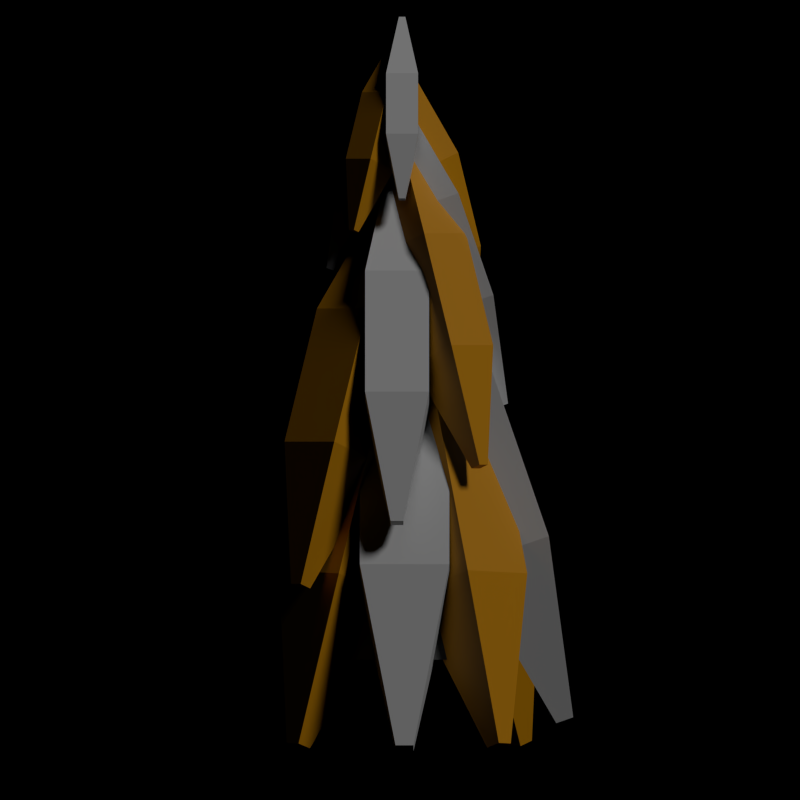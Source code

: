 # Source: unfinishedthithing.blend  (saved by Blender 2.83.21; exported with 4.5.12 LTS)
import bpy
from mathutils import Matrix  # noqa: F401  (used for matrix-valued properties, if any)

bpy.ops.wm.read_factory_settings(use_empty=True)
scene = bpy.context.scene
scene.name = 'Scene'

# ---- collections
col_collection_1 = bpy.data.collections.new('Collection 1'); scene.collection.children.link(col_collection_1)

# ---- materials (node trees are filled in below, after node groups)
mat_material = bpy.data.materials.new('Material')
mat_material.use_transparent_shadow = False
mat_lightmaterial = bpy.data.materials.new('LightMaterial')
mat_lightmaterial.use_transparent_shadow = False
mat_swizzle = bpy.data.materials.new('Swizzle')
mat_swizzle.use_transparent_shadow = False

# ---- material node trees
mat_material.use_nodes = True; mat_material.node_tree.nodes.clear()
_N = mat_material.node_tree.nodes; _L = mat_material.node_tree.links
n0 = _N.new('ShaderNodeBsdfPrincipled'); n0.name = 'Principled BSDF'; n0.location = (10, 300)
n0.distribution = 'GGX'
n0.subsurface_method = 'BURLEY'
n0.inputs[0].default_value = (0.09463, 0.09463, 0.09463, 1.0)
n0.inputs[3].default_value = 1.45
n0.inputs[27].default_value = (0.0, 0.0, 0.0, 1.0)
n0.inputs[28].default_value = 1.0
n1 = _N.new('ShaderNodeOutputMaterial'); n1.name = 'Material Output'; n1.location = (300, 300)
_L.new(n0.outputs[0], n1.inputs[0])
n1.is_active_output = True
mat_lightmaterial.use_nodes = True; mat_lightmaterial.node_tree.nodes.clear()
_N = mat_lightmaterial.node_tree.nodes; _L = mat_lightmaterial.node_tree.links
n0 = _N.new('ShaderNodeBsdfPrincipled'); n0.name = 'Principled BSDF'; n0.location = (10, 300)
n0.distribution = 'GGX'
n0.subsurface_method = 'BURLEY'
n0.inputs[0].default_value = (0.723, 0.723, 0.723, 1.0)
n0.inputs[3].default_value = 1.45
n0.inputs[27].default_value = (0.0, 0.0, 0.0, 1.0)
n0.inputs[28].default_value = 1.0
n1 = _N.new('ShaderNodeOutputMaterial'); n1.name = 'Material Output'; n1.location = (300, 300)
_L.new(n0.outputs[0], n1.inputs[0])
n1.is_active_output = True
mat_swizzle.use_nodes = True; mat_swizzle.node_tree.nodes.clear()
_N = mat_swizzle.node_tree.nodes; _L = mat_swizzle.node_tree.links
n0 = _N.new('ShaderNodeBsdfPrincipled'); n0.name = 'Principled BSDF'; n0.location = (10, 300)
n0.distribution = 'GGX'
n0.subsurface_method = 'BURLEY'
n0.inputs[0].default_value = (0.723, 0.3042, 0.0, 1.0)
n0.inputs[3].default_value = 1.45
n0.inputs[27].default_value = (0.0, 0.0, 0.0, 1.0)
n0.inputs[28].default_value = 1.0
n1 = _N.new('ShaderNodeOutputMaterial'); n1.name = 'Material Output'; n1.location = (300, 300)
_L.new(n0.outputs[0], n1.inputs[0])
n1.is_active_output = True

# ---- world
world_world = bpy.data.worlds.new('World'); scene.world = world_world
world_world.color = (0.0, 0.0, 0.0)
world_world.use_sun_shadow = False
world_world.sun_shadow_jitter_overblur = 0.0
world_world.cycles.sampling_method = 'MANUAL'
world_world.cycles.sample_map_resolution = 256
world_world.light_settings.ao_factor = 0.1
world_world.light_settings.distance = 1.0

# ---- cameras
cam_camera = bpy.data.cameras.new('Camera')
cam_camera.type = 'ORTHO'
cam_camera.clip_end = 100.0
cam_camera.lens = 35.0
cam_camera.sensor_width = 32.0
cam_camera.sensor_height = 18.0
cam_camera.ortho_scale = 20.0
cam_camera.dof.focus_distance = 0.0
cam_camera.dof.aperture_fstop = 128.0

# ---- lights
light_sun = bpy.data.lights.new('Sun', 'SUN')
light_sun.transmission_factor = 0.0
light_sun.angle = 0.1993
light_sun.energy = 1.0
light_sun.shadow_buffer_clip_start = 0.5
light_sun.shadow_soft_size = 0.1
light_sun.shadow_cascade_max_distance = 1000.0
light_sun.cycles.max_bounces = 1020
light_sun.cycles.use_multiple_importance_sampling = False

# ---- meshes
me_cone = bpy.data.meshes.new('Cone')
me_cone.from_pydata([(0.0, 2.0, -8.0), (0.3902, 1.962, -8.0), (0.7654, 1.848, -8.0), (1.111, 1.663, -8.0), (1.414, 1.414, -8.0), (1.663, 1.111, -8.0), (1.848, 0.7654, -8.0), (1.962, 0.3902, -8.0), (2.0, 1.51e-07, -8.0), (1.962, -0.3902, -8.0), (1.848, -0.7654, -8.0), (1.663, -1.111, -8.0), (1.414, -1.414, -8.0), (1.111, -1.663, -8.0), (0.7654, -1.848, -8.0), (0.3902, -1.962, -8.0), (-6.517e-07, -2.0, -8.0), (-0.3902, -1.962, -8.0), (-0.7654, -1.848, -8.0), (-1.111, -1.663, -8.0), (-1.414, -1.414, -8.0), (-1.663, -1.111, -8.0), (-1.848, -0.7654, -8.0), (0.0, 0.0, 8.0), (-1.962, -0.3902, -8.0), (-2.0, 1.931e-06, -8.0), (-1.962, 0.3902, -8.0), (-1.848, 0.7654, -8.0), (-1.663, 1.111, -8.0), (-1.414, 1.414, -8.0), (-1.111, 1.663, -8.0), (-0.7654, 1.848, -8.0), (-0.3902, 1.962, -8.0)], [], [(0, 23, 1), (1, 23, 2), (2, 23, 3), (3, 23, 4), (4, 23, 5), (5, 23, 6), (6, 23, 7), (7, 23, 8), (8, 23, 9), (9, 23, 10), (10, 23, 11), (11, 23, 12), (12, 23, 13), (13, 23, 14), (14, 23, 15), (15, 23, 16), (16, 23, 17), (17, 23, 18), (18, 23, 19), (19, 23, 20), (20, 23, 21), (21, 23, 22), (22, 23, 24), (24, 23, 25), (25, 23, 26), (26, 23, 27), (27, 23, 28), (28, 23, 29), (29, 23, 30), (30, 23, 31), (31, 23, 32), (32, 23, 0), (0, 1, 2, 3, 4, 5, 6, 7, 8, 9, 10, 11, 12, 13, 14, 15, 16, 17, 18, 19, 20, 21, 22, 24, 25, 26, 27, 28, 29, 30, 31, 32)])
_uv = me_cone.uv_layers.new(name='UVMap')
_uv.uv.foreach_set('vector', [0.25, 0.49, 0.25, 0.25, 0.2968, 0.4854, 0.2968, 0.4854, 0.25, 0.25, 0.3418, 0.4717, 0.3418, 0.4717, 0.25, 0.25, 0.3833, 0.4496, 0.3833, 0.4496, 0.25, 0.25, 0.4197, 0.4197, 0.4197, 0.4197, 0.25, 0.25, 0.4496, 0.3833, 0.4496, 0.3833, 0.25, 0.25, 0.4717, 0.3418, 0.4717, 0.3418, 0.25, 0.25, 0.4854, 0.2968, 0.4854, 0.2968, 0.25, 0.25, 0.49, 0.25, 0.49, 0.25, 0.25, 0.25, 0.4854, 0.2032, 0.4854, 0.2032, 0.25, 0.25, 0.4717, 0.1582, 0.4717, 0.1582, 0.25, 0.25, 0.4496, 0.1167, 0.4496, 0.1167, 0.25, 0.25, 0.4197, 0.08029, 0.4197, 0.08029, 0.25, 0.25, 0.3833, 0.05045, 0.3833, 0.05045, 0.25, 0.25, 0.3418, 0.02827, 0.3418, 0.02827, 0.25, 0.25, 0.2968, 0.01461, 0.2968, 0.01461, 0.25, 0.25, 0.25, 0.01, 0.25, 0.01, 0.25, 0.25, 0.2032, 0.01461, 0.2032, 0.01461, 0.25, 0.25, 0.1582, 0.02827, 0.1582, 0.02827, 0.25, 0.25, 0.1167, 0.05045, 0.1167, 0.05045, 0.25, 0.25, 0.08029, 0.08029, 0.08029, 0.08029, 0.25, 0.25, 0.05045, 0.1167, 0.05045, 0.1167, 0.25, 0.25, 0.02827, 0.1582, 0.02827, 0.1582, 0.25, 0.25, 0.01461, 0.2032, 0.01461, 0.2032, 0.25, 0.25, 0.01, 0.25, 0.01, 0.25, 0.25, 0.25, 0.01461, 0.2968, 0.01461, 0.2968, 0.25, 0.25, 0.02827, 0.3418, 0.02827, 0.3418, 0.25, 0.25, 0.05045, 0.3833, 0.05045, 0.3833, 0.25, 0.25, 0.08029, 0.4197, 0.08029, 0.4197, 0.25, 0.25, 0.1167, 0.4496, 0.1167, 0.4496, 0.25, 0.25, 0.1582, 0.4717, 0.1582, 0.4717, 0.25, 0.25, 0.2032, 0.4854, 0.2032, 0.4854, 0.25, 0.25, 0.25, 0.49, 0.75, 0.49, 0.7968, 0.4854, 0.8418, 0.4717, 0.8833, 0.4496, 0.9197, 0.4197, 0.9496, 0.3833, 0.9717, 0.3418, 0.9854, 0.2968, 0.99, 0.25, 0.9854, 0.2032, 0.9717, 0.1582, 0.9496, 0.1167, 0.9197, 0.08029, 0.8833, 0.05045, 0.8418, 0.02827, 0.7968, 0.01461, 0.75, 0.01, 0.7032, 0.01461, 0.6582, 0.02827, 0.6167, 0.05045, 0.5803, 0.08029, 0.5504, 0.1167, 0.5283, 0.1582, 0.5146, 0.2032, 0.51, 0.25, 0.5146, 0.2968, 0.5283, 0.3418, 0.5504, 0.3833, 0.5803, 0.4197, 0.6167, 0.4496, 0.6582, 0.4717, 0.7032, 0.4854])
me_cone.materials.append(mat_material)
me_cone.use_remesh_fix_poles = True
me_cone.use_remesh_preserve_attributes = False
me_cone.use_mirror_vertex_groups = False
me_cone.update()
me_cube_042 = bpy.data.meshes.new('Cube.042')
me_cube_042.from_pydata([(-0.2, -7.0, -0.2), (-0.2, -7.0, 0.2), (-0.2, 5.0, -0.2), (-0.2, 5.0, 0.2), (0.2, -7.0, -0.2), (0.2, -7.0, 0.2), (0.2, 5.0, -0.2), (0.2, 5.0, 0.2), (-1.0, 1.0, 1.0), (-1.0, 1.0, -1.0), (1.0, 1.0, -1.0), (1.0, 1.0, 1.0), (-1.0, -3.0, -1.0), (-1.0, -3.0, 1.0), (1.0, -3.0, 1.0), (1.0, -3.0, -1.0)], [], [(12, 13, 8, 9), (2, 3, 7, 6), (10, 11, 14, 15), (4, 5, 1, 0), (9, 10, 15, 12), (11, 8, 13, 14), (3, 2, 9, 8), (2, 6, 10, 9), (7, 3, 8, 11), (6, 7, 11, 10), (0, 1, 13, 12), (5, 4, 15, 14), (4, 0, 12, 15), (1, 5, 14, 13)])
_uv = me_cube_042.uv_layers.new(name='UVMap')
_uv.uv.foreach_set('vector', [0.375, 0.0, 0.625, 0.0, 0.625, 0.25, 0.375, 0.25, 0.475, 0.35, 0.525, 0.35, 0.525, 0.4, 0.475, 0.4, 0.375, 0.5, 0.625, 0.5, 0.625, 0.75, 0.375, 0.75, 0.475, 0.85, 0.525, 0.85, 0.525, 0.9, 0.475, 0.9, 0.125, 0.5, 0.375, 0.5, 0.375, 0.75, 0.125, 0.75, 0.625, 0.5, 0.875, 0.5, 0.875, 0.75, 0.625, 0.75, 0.525, 0.35, 0.475, 0.35, 0.375, 0.25, 0.625, 0.25, 0.475, 0.35, 0.475, 0.4, 0.375, 0.5, 0.375, 0.25, 0.525, 0.4, 0.525, 0.35, 0.625, 0.25, 0.625, 0.5, 0.475, 0.4, 0.525, 0.4, 0.625, 0.5, 0.375, 0.5, 0.475, 0.9, 0.525, 0.9, 0.625, 1.0, 0.375, 1.0, 0.525, 0.85, 0.475, 0.85, 0.375, 0.75, 0.625, 0.75, 0.475, 0.85, 0.475, 0.9, 0.375, 1.0, 0.375, 0.75, 0.525, 0.9, 0.525, 0.85, 0.625, 0.75, 0.625, 1.0])
me_cube_042.materials.append(mat_lightmaterial)
me_cube_042.use_remesh_fix_poles = True
me_cube_042.use_remesh_preserve_attributes = False
me_cube_042.use_mirror_vertex_groups = False
me_cube_042.update()
me_cube_044 = bpy.data.meshes.new('Cube.044')
me_cube_044.from_pydata([(-0.2, -7.0, -0.2), (-0.2, -7.0, 0.2), (-0.2, 5.0, -0.2), (-0.2, 5.0, 0.2), (0.2, -7.0, -0.2), (0.2, -7.0, 0.2), (0.2, 5.0, -0.2), (0.2, 5.0, 0.2), (-1.0, 1.0, 1.0), (-1.0, 1.0, -1.0), (1.0, 1.0, -1.0), (1.0, 1.0, 1.0), (-1.0, -3.0, -1.0), (-1.0, -3.0, 1.0), (1.0, -3.0, 1.0), (1.0, -3.0, -1.0)], [], [(12, 13, 8, 9), (2, 3, 7, 6), (10, 11, 14, 15), (4, 5, 1, 0), (9, 10, 15, 12), (11, 8, 13, 14), (3, 2, 9, 8), (2, 6, 10, 9), (7, 3, 8, 11), (6, 7, 11, 10), (0, 1, 13, 12), (5, 4, 15, 14), (4, 0, 12, 15), (1, 5, 14, 13)])
_uv = me_cube_044.uv_layers.new(name='UVMap')
_uv.uv.foreach_set('vector', [0.375, 0.0, 0.625, 0.0, 0.625, 0.25, 0.375, 0.25, 0.475, 0.35, 0.525, 0.35, 0.525, 0.4, 0.475, 0.4, 0.375, 0.5, 0.625, 0.5, 0.625, 0.75, 0.375, 0.75, 0.475, 0.85, 0.525, 0.85, 0.525, 0.9, 0.475, 0.9, 0.125, 0.5, 0.375, 0.5, 0.375, 0.75, 0.125, 0.75, 0.625, 0.5, 0.875, 0.5, 0.875, 0.75, 0.625, 0.75, 0.525, 0.35, 0.475, 0.35, 0.375, 0.25, 0.625, 0.25, 0.475, 0.35, 0.475, 0.4, 0.375, 0.5, 0.375, 0.25, 0.525, 0.4, 0.525, 0.35, 0.625, 0.25, 0.625, 0.5, 0.475, 0.4, 0.525, 0.4, 0.625, 0.5, 0.375, 0.5, 0.475, 0.9, 0.525, 0.9, 0.625, 1.0, 0.375, 1.0, 0.525, 0.85, 0.475, 0.85, 0.375, 0.75, 0.625, 0.75, 0.475, 0.85, 0.475, 0.9, 0.375, 1.0, 0.375, 0.75, 0.525, 0.9, 0.525, 0.85, 0.625, 0.75, 0.625, 1.0])
me_cube_044.materials.append(mat_swizzle)
me_cube_044.use_remesh_fix_poles = True
me_cube_044.use_remesh_preserve_attributes = False
me_cube_044.use_mirror_vertex_groups = False
me_cube_044.update()
me_cube_045 = bpy.data.meshes.new('Cube.045')
me_cube_045.from_pydata([(-0.2, -7.0, -0.2), (-0.2, -7.0, 0.2), (-0.2, 5.0, -0.2), (-0.2, 5.0, 0.2), (0.2, -7.0, -0.2), (0.2, -7.0, 0.2), (0.2, 5.0, -0.2), (0.2, 5.0, 0.2), (-1.0, 1.0, 1.0), (-1.0, 1.0, -1.0), (1.0, 1.0, -1.0), (1.0, 1.0, 1.0), (-1.0, -3.0, -1.0), (-1.0, -3.0, 1.0), (1.0, -3.0, 1.0), (1.0, -3.0, -1.0)], [], [(12, 13, 8, 9), (2, 3, 7, 6), (10, 11, 14, 15), (4, 5, 1, 0), (9, 10, 15, 12), (11, 8, 13, 14), (3, 2, 9, 8), (2, 6, 10, 9), (7, 3, 8, 11), (6, 7, 11, 10), (0, 1, 13, 12), (5, 4, 15, 14), (4, 0, 12, 15), (1, 5, 14, 13)])
_uv = me_cube_045.uv_layers.new(name='UVMap')
_uv.uv.foreach_set('vector', [0.375, 0.0, 0.625, 0.0, 0.625, 0.25, 0.375, 0.25, 0.475, 0.35, 0.525, 0.35, 0.525, 0.4, 0.475, 0.4, 0.375, 0.5, 0.625, 0.5, 0.625, 0.75, 0.375, 0.75, 0.475, 0.85, 0.525, 0.85, 0.525, 0.9, 0.475, 0.9, 0.125, 0.5, 0.375, 0.5, 0.375, 0.75, 0.125, 0.75, 0.625, 0.5, 0.875, 0.5, 0.875, 0.75, 0.625, 0.75, 0.525, 0.35, 0.475, 0.35, 0.375, 0.25, 0.625, 0.25, 0.475, 0.35, 0.475, 0.4, 0.375, 0.5, 0.375, 0.25, 0.525, 0.4, 0.525, 0.35, 0.625, 0.25, 0.625, 0.5, 0.475, 0.4, 0.525, 0.4, 0.625, 0.5, 0.375, 0.5, 0.475, 0.9, 0.525, 0.9, 0.625, 1.0, 0.375, 1.0, 0.525, 0.85, 0.475, 0.85, 0.375, 0.75, 0.625, 0.75, 0.475, 0.85, 0.475, 0.9, 0.375, 1.0, 0.375, 0.75, 0.525, 0.9, 0.525, 0.85, 0.625, 0.75, 0.625, 1.0])
me_cube_045.materials.append(mat_lightmaterial)
me_cube_045.use_remesh_fix_poles = True
me_cube_045.use_remesh_preserve_attributes = False
me_cube_045.use_mirror_vertex_groups = False
me_cube_045.update()
me_cube_046 = bpy.data.meshes.new('Cube.046')
me_cube_046.from_pydata([(-0.2, -7.0, -0.2), (-0.2, -7.0, 0.2), (-0.2, 5.0, -0.2), (-0.2, 5.0, 0.2), (0.2, -7.0, -0.2), (0.2, -7.0, 0.2), (0.2, 5.0, -0.2), (0.2, 5.0, 0.2), (-1.0, 1.0, 1.0), (-1.0, 1.0, -1.0), (1.0, 1.0, -1.0), (1.0, 1.0, 1.0), (-1.0, -3.0, -1.0), (-1.0, -3.0, 1.0), (1.0, -3.0, 1.0), (1.0, -3.0, -1.0)], [], [(12, 13, 8, 9), (2, 3, 7, 6), (10, 11, 14, 15), (4, 5, 1, 0), (9, 10, 15, 12), (11, 8, 13, 14), (3, 2, 9, 8), (2, 6, 10, 9), (7, 3, 8, 11), (6, 7, 11, 10), (0, 1, 13, 12), (5, 4, 15, 14), (4, 0, 12, 15), (1, 5, 14, 13)])
_uv = me_cube_046.uv_layers.new(name='UVMap')
_uv.uv.foreach_set('vector', [0.375, 0.0, 0.625, 0.0, 0.625, 0.25, 0.375, 0.25, 0.475, 0.35, 0.525, 0.35, 0.525, 0.4, 0.475, 0.4, 0.375, 0.5, 0.625, 0.5, 0.625, 0.75, 0.375, 0.75, 0.475, 0.85, 0.525, 0.85, 0.525, 0.9, 0.475, 0.9, 0.125, 0.5, 0.375, 0.5, 0.375, 0.75, 0.125, 0.75, 0.625, 0.5, 0.875, 0.5, 0.875, 0.75, 0.625, 0.75, 0.525, 0.35, 0.475, 0.35, 0.375, 0.25, 0.625, 0.25, 0.475, 0.35, 0.475, 0.4, 0.375, 0.5, 0.375, 0.25, 0.525, 0.4, 0.525, 0.35, 0.625, 0.25, 0.625, 0.5, 0.475, 0.4, 0.525, 0.4, 0.625, 0.5, 0.375, 0.5, 0.475, 0.9, 0.525, 0.9, 0.625, 1.0, 0.375, 1.0, 0.525, 0.85, 0.475, 0.85, 0.375, 0.75, 0.625, 0.75, 0.475, 0.85, 0.475, 0.9, 0.375, 1.0, 0.375, 0.75, 0.525, 0.9, 0.525, 0.85, 0.625, 0.75, 0.625, 1.0])
me_cube_046.materials.append(mat_swizzle)
me_cube_046.use_remesh_fix_poles = True
me_cube_046.use_remesh_preserve_attributes = False
me_cube_046.use_mirror_vertex_groups = False
me_cube_046.update()
me_cube_047 = bpy.data.meshes.new('Cube.047')
me_cube_047.from_pydata([(-0.2, -7.0, -0.2), (-0.2, -7.0, 0.2), (-0.2, 5.0, -0.2), (-0.2, 5.0, 0.2), (0.2, -7.0, -0.2), (0.2, -7.0, 0.2), (0.2, 5.0, -0.2), (0.2, 5.0, 0.2), (-1.0, 1.0, 1.0), (-1.0, 1.0, -1.0), (1.0, 1.0, -1.0), (1.0, 1.0, 1.0), (-1.0, -3.0, -1.0), (-1.0, -3.0, 1.0), (1.0, -3.0, 1.0), (1.0, -3.0, -1.0)], [], [(12, 13, 8, 9), (2, 3, 7, 6), (10, 11, 14, 15), (4, 5, 1, 0), (9, 10, 15, 12), (11, 8, 13, 14), (3, 2, 9, 8), (2, 6, 10, 9), (7, 3, 8, 11), (6, 7, 11, 10), (0, 1, 13, 12), (5, 4, 15, 14), (4, 0, 12, 15), (1, 5, 14, 13)])
_uv = me_cube_047.uv_layers.new(name='UVMap')
_uv.uv.foreach_set('vector', [0.375, 0.0, 0.625, 0.0, 0.625, 0.25, 0.375, 0.25, 0.475, 0.35, 0.525, 0.35, 0.525, 0.4, 0.475, 0.4, 0.375, 0.5, 0.625, 0.5, 0.625, 0.75, 0.375, 0.75, 0.475, 0.85, 0.525, 0.85, 0.525, 0.9, 0.475, 0.9, 0.125, 0.5, 0.375, 0.5, 0.375, 0.75, 0.125, 0.75, 0.625, 0.5, 0.875, 0.5, 0.875, 0.75, 0.625, 0.75, 0.525, 0.35, 0.475, 0.35, 0.375, 0.25, 0.625, 0.25, 0.475, 0.35, 0.475, 0.4, 0.375, 0.5, 0.375, 0.25, 0.525, 0.4, 0.525, 0.35, 0.625, 0.25, 0.625, 0.5, 0.475, 0.4, 0.525, 0.4, 0.625, 0.5, 0.375, 0.5, 0.475, 0.9, 0.525, 0.9, 0.625, 1.0, 0.375, 1.0, 0.525, 0.85, 0.475, 0.85, 0.375, 0.75, 0.625, 0.75, 0.475, 0.85, 0.475, 0.9, 0.375, 1.0, 0.375, 0.75, 0.525, 0.9, 0.525, 0.85, 0.625, 0.75, 0.625, 1.0])
me_cube_047.materials.append(mat_lightmaterial)
me_cube_047.use_remesh_fix_poles = True
me_cube_047.use_remesh_preserve_attributes = False
me_cube_047.use_mirror_vertex_groups = False
me_cube_047.update()
me_cube_048 = bpy.data.meshes.new('Cube.048')
me_cube_048.from_pydata([(-0.2, -7.0, -0.2), (-0.2, -7.0, 0.2), (-0.2, 5.0, -0.2), (-0.2, 5.0, 0.2), (0.2, -7.0, -0.2), (0.2, -7.0, 0.2), (0.2, 5.0, -0.2), (0.2, 5.0, 0.2), (-1.0, 1.0, 1.0), (-1.0, 1.0, -1.0), (1.0, 1.0, -1.0), (1.0, 1.0, 1.0), (-1.0, -3.0, -1.0), (-1.0, -3.0, 1.0), (1.0, -3.0, 1.0), (1.0, -3.0, -1.0)], [], [(12, 13, 8, 9), (2, 3, 7, 6), (10, 11, 14, 15), (4, 5, 1, 0), (9, 10, 15, 12), (11, 8, 13, 14), (3, 2, 9, 8), (2, 6, 10, 9), (7, 3, 8, 11), (6, 7, 11, 10), (0, 1, 13, 12), (5, 4, 15, 14), (4, 0, 12, 15), (1, 5, 14, 13)])
_uv = me_cube_048.uv_layers.new(name='UVMap')
_uv.uv.foreach_set('vector', [0.375, 0.0, 0.625, 0.0, 0.625, 0.25, 0.375, 0.25, 0.475, 0.35, 0.525, 0.35, 0.525, 0.4, 0.475, 0.4, 0.375, 0.5, 0.625, 0.5, 0.625, 0.75, 0.375, 0.75, 0.475, 0.85, 0.525, 0.85, 0.525, 0.9, 0.475, 0.9, 0.125, 0.5, 0.375, 0.5, 0.375, 0.75, 0.125, 0.75, 0.625, 0.5, 0.875, 0.5, 0.875, 0.75, 0.625, 0.75, 0.525, 0.35, 0.475, 0.35, 0.375, 0.25, 0.625, 0.25, 0.475, 0.35, 0.475, 0.4, 0.375, 0.5, 0.375, 0.25, 0.525, 0.4, 0.525, 0.35, 0.625, 0.25, 0.625, 0.5, 0.475, 0.4, 0.525, 0.4, 0.625, 0.5, 0.375, 0.5, 0.475, 0.9, 0.525, 0.9, 0.625, 1.0, 0.375, 1.0, 0.525, 0.85, 0.475, 0.85, 0.375, 0.75, 0.625, 0.75, 0.475, 0.85, 0.475, 0.9, 0.375, 1.0, 0.375, 0.75, 0.525, 0.9, 0.525, 0.85, 0.625, 0.75, 0.625, 1.0])
me_cube_048.materials.append(mat_swizzle)
me_cube_048.use_remesh_fix_poles = True
me_cube_048.use_remesh_preserve_attributes = False
me_cube_048.use_mirror_vertex_groups = False
me_cube_048.update()
me_cube_080 = bpy.data.meshes.new('Cube.080')
me_cube_080.from_pydata([(-0.2, -7.0, -0.2), (-0.2, -7.0, 0.2), (-0.2, 5.0, -0.2), (-0.2, 5.0, 0.2), (0.2, -7.0, -0.2), (0.2, -7.0, 0.2), (0.2, 5.0, -0.2), (0.2, 5.0, 0.2), (-1.0, 1.0, 1.0), (-1.0, 1.0, -1.0), (1.0, 1.0, -1.0), (1.0, 1.0, 1.0), (-1.0, -3.0, -1.0), (-1.0, -3.0, 1.0), (1.0, -3.0, 1.0), (1.0, -3.0, -1.0)], [], [(12, 13, 8, 9), (2, 3, 7, 6), (10, 11, 14, 15), (4, 5, 1, 0), (9, 10, 15, 12), (11, 8, 13, 14), (3, 2, 9, 8), (2, 6, 10, 9), (7, 3, 8, 11), (6, 7, 11, 10), (0, 1, 13, 12), (5, 4, 15, 14), (4, 0, 12, 15), (1, 5, 14, 13)])
_uv = me_cube_080.uv_layers.new(name='UVMap')
_uv.uv.foreach_set('vector', [0.375, 0.0, 0.625, 0.0, 0.625, 0.25, 0.375, 0.25, 0.475, 0.35, 0.525, 0.35, 0.525, 0.4, 0.475, 0.4, 0.375, 0.5, 0.625, 0.5, 0.625, 0.75, 0.375, 0.75, 0.475, 0.85, 0.525, 0.85, 0.525, 0.9, 0.475, 0.9, 0.125, 0.5, 0.375, 0.5, 0.375, 0.75, 0.125, 0.75, 0.625, 0.5, 0.875, 0.5, 0.875, 0.75, 0.625, 0.75, 0.525, 0.35, 0.475, 0.35, 0.375, 0.25, 0.625, 0.25, 0.475, 0.35, 0.475, 0.4, 0.375, 0.5, 0.375, 0.25, 0.525, 0.4, 0.525, 0.35, 0.625, 0.25, 0.625, 0.5, 0.475, 0.4, 0.525, 0.4, 0.625, 0.5, 0.375, 0.5, 0.475, 0.9, 0.525, 0.9, 0.625, 1.0, 0.375, 1.0, 0.525, 0.85, 0.475, 0.85, 0.375, 0.75, 0.625, 0.75, 0.475, 0.85, 0.475, 0.9, 0.375, 1.0, 0.375, 0.75, 0.525, 0.9, 0.525, 0.85, 0.625, 0.75, 0.625, 1.0])
me_cube_080.materials.append(mat_lightmaterial)
me_cube_080.use_remesh_fix_poles = True
me_cube_080.use_remesh_preserve_attributes = False
me_cube_080.use_mirror_vertex_groups = False
me_cube_080.update()
me_cube_081 = bpy.data.meshes.new('Cube.081')
me_cube_081.from_pydata([(-0.2, -7.0, -0.2), (-0.2, -7.0, 0.2), (-0.2, 5.0, -0.2), (-0.2, 5.0, 0.2), (0.2, -7.0, -0.2), (0.2, -7.0, 0.2), (0.2, 5.0, -0.2), (0.2, 5.0, 0.2), (-1.0, 1.0, 1.0), (-1.0, 1.0, -1.0), (1.0, 1.0, -1.0), (1.0, 1.0, 1.0), (-1.0, -3.0, -1.0), (-1.0, -3.0, 1.0), (1.0, -3.0, 1.0), (1.0, -3.0, -1.0)], [], [(12, 13, 8, 9), (2, 3, 7, 6), (10, 11, 14, 15), (4, 5, 1, 0), (9, 10, 15, 12), (11, 8, 13, 14), (3, 2, 9, 8), (2, 6, 10, 9), (7, 3, 8, 11), (6, 7, 11, 10), (0, 1, 13, 12), (5, 4, 15, 14), (4, 0, 12, 15), (1, 5, 14, 13)])
_uv = me_cube_081.uv_layers.new(name='UVMap')
_uv.uv.foreach_set('vector', [0.375, 0.0, 0.625, 0.0, 0.625, 0.25, 0.375, 0.25, 0.475, 0.35, 0.525, 0.35, 0.525, 0.4, 0.475, 0.4, 0.375, 0.5, 0.625, 0.5, 0.625, 0.75, 0.375, 0.75, 0.475, 0.85, 0.525, 0.85, 0.525, 0.9, 0.475, 0.9, 0.125, 0.5, 0.375, 0.5, 0.375, 0.75, 0.125, 0.75, 0.625, 0.5, 0.875, 0.5, 0.875, 0.75, 0.625, 0.75, 0.525, 0.35, 0.475, 0.35, 0.375, 0.25, 0.625, 0.25, 0.475, 0.35, 0.475, 0.4, 0.375, 0.5, 0.375, 0.25, 0.525, 0.4, 0.525, 0.35, 0.625, 0.25, 0.625, 0.5, 0.475, 0.4, 0.525, 0.4, 0.625, 0.5, 0.375, 0.5, 0.475, 0.9, 0.525, 0.9, 0.625, 1.0, 0.375, 1.0, 0.525, 0.85, 0.475, 0.85, 0.375, 0.75, 0.625, 0.75, 0.475, 0.85, 0.475, 0.9, 0.375, 1.0, 0.375, 0.75, 0.525, 0.9, 0.525, 0.85, 0.625, 0.75, 0.625, 1.0])
me_cube_081.materials.append(mat_swizzle)
me_cube_081.use_remesh_fix_poles = True
me_cube_081.use_remesh_preserve_attributes = False
me_cube_081.use_mirror_vertex_groups = False
me_cube_081.update()
me_cube_082 = bpy.data.meshes.new('Cube.082')
me_cube_082.from_pydata([(-0.2, -7.0, -0.2), (-0.2, -7.0, 0.2), (-0.2, 5.0, -0.2), (-0.2, 5.0, 0.2), (0.2, -7.0, -0.2), (0.2, -7.0, 0.2), (0.2, 5.0, -0.2), (0.2, 5.0, 0.2), (-1.0, 1.0, 1.0), (-1.0, 1.0, -1.0), (1.0, 1.0, -1.0), (1.0, 1.0, 1.0), (-1.0, -3.0, -1.0), (-1.0, -3.0, 1.0), (1.0, -3.0, 1.0), (1.0, -3.0, -1.0)], [], [(12, 13, 8, 9), (2, 3, 7, 6), (10, 11, 14, 15), (4, 5, 1, 0), (9, 10, 15, 12), (11, 8, 13, 14), (3, 2, 9, 8), (2, 6, 10, 9), (7, 3, 8, 11), (6, 7, 11, 10), (0, 1, 13, 12), (5, 4, 15, 14), (4, 0, 12, 15), (1, 5, 14, 13)])
_uv = me_cube_082.uv_layers.new(name='UVMap')
_uv.uv.foreach_set('vector', [0.375, 0.0, 0.625, 0.0, 0.625, 0.25, 0.375, 0.25, 0.475, 0.35, 0.525, 0.35, 0.525, 0.4, 0.475, 0.4, 0.375, 0.5, 0.625, 0.5, 0.625, 0.75, 0.375, 0.75, 0.475, 0.85, 0.525, 0.85, 0.525, 0.9, 0.475, 0.9, 0.125, 0.5, 0.375, 0.5, 0.375, 0.75, 0.125, 0.75, 0.625, 0.5, 0.875, 0.5, 0.875, 0.75, 0.625, 0.75, 0.525, 0.35, 0.475, 0.35, 0.375, 0.25, 0.625, 0.25, 0.475, 0.35, 0.475, 0.4, 0.375, 0.5, 0.375, 0.25, 0.525, 0.4, 0.525, 0.35, 0.625, 0.25, 0.625, 0.5, 0.475, 0.4, 0.525, 0.4, 0.625, 0.5, 0.375, 0.5, 0.475, 0.9, 0.525, 0.9, 0.625, 1.0, 0.375, 1.0, 0.525, 0.85, 0.475, 0.85, 0.375, 0.75, 0.625, 0.75, 0.475, 0.85, 0.475, 0.9, 0.375, 1.0, 0.375, 0.75, 0.525, 0.9, 0.525, 0.85, 0.625, 0.75, 0.625, 1.0])
me_cube_082.materials.append(mat_lightmaterial)
me_cube_082.use_remesh_fix_poles = True
me_cube_082.use_remesh_preserve_attributes = False
me_cube_082.use_mirror_vertex_groups = False
me_cube_082.update()
me_cube_083 = bpy.data.meshes.new('Cube.083')
me_cube_083.from_pydata([(-0.2, -7.0, -0.2), (-0.2, -7.0, 0.2), (-0.2, 5.0, -0.2), (-0.2, 5.0, 0.2), (0.2, -7.0, -0.2), (0.2, -7.0, 0.2), (0.2, 5.0, -0.2), (0.2, 5.0, 0.2), (-1.0, 1.0, 1.0), (-1.0, 1.0, -1.0), (1.0, 1.0, -1.0), (1.0, 1.0, 1.0), (-1.0, -3.0, -1.0), (-1.0, -3.0, 1.0), (1.0, -3.0, 1.0), (1.0, -3.0, -1.0)], [], [(12, 13, 8, 9), (2, 3, 7, 6), (10, 11, 14, 15), (4, 5, 1, 0), (9, 10, 15, 12), (11, 8, 13, 14), (3, 2, 9, 8), (2, 6, 10, 9), (7, 3, 8, 11), (6, 7, 11, 10), (0, 1, 13, 12), (5, 4, 15, 14), (4, 0, 12, 15), (1, 5, 14, 13)])
_uv = me_cube_083.uv_layers.new(name='UVMap')
_uv.uv.foreach_set('vector', [0.375, 0.0, 0.625, 0.0, 0.625, 0.25, 0.375, 0.25, 0.475, 0.35, 0.525, 0.35, 0.525, 0.4, 0.475, 0.4, 0.375, 0.5, 0.625, 0.5, 0.625, 0.75, 0.375, 0.75, 0.475, 0.85, 0.525, 0.85, 0.525, 0.9, 0.475, 0.9, 0.125, 0.5, 0.375, 0.5, 0.375, 0.75, 0.125, 0.75, 0.625, 0.5, 0.875, 0.5, 0.875, 0.75, 0.625, 0.75, 0.525, 0.35, 0.475, 0.35, 0.375, 0.25, 0.625, 0.25, 0.475, 0.35, 0.475, 0.4, 0.375, 0.5, 0.375, 0.25, 0.525, 0.4, 0.525, 0.35, 0.625, 0.25, 0.625, 0.5, 0.475, 0.4, 0.525, 0.4, 0.625, 0.5, 0.375, 0.5, 0.475, 0.9, 0.525, 0.9, 0.625, 1.0, 0.375, 1.0, 0.525, 0.85, 0.475, 0.85, 0.375, 0.75, 0.625, 0.75, 0.475, 0.85, 0.475, 0.9, 0.375, 1.0, 0.375, 0.75, 0.525, 0.9, 0.525, 0.85, 0.625, 0.75, 0.625, 1.0])
me_cube_083.materials.append(mat_swizzle)
me_cube_083.use_remesh_fix_poles = True
me_cube_083.use_remesh_preserve_attributes = False
me_cube_083.use_mirror_vertex_groups = False
me_cube_083.update()
me_cube_084 = bpy.data.meshes.new('Cube.084')
me_cube_084.from_pydata([(-0.2, -7.0, -0.2), (-0.2, -7.0, 0.2), (-0.2, 5.0, -0.2), (-0.2, 5.0, 0.2), (0.2, -7.0, -0.2), (0.2, -7.0, 0.2), (0.2, 5.0, -0.2), (0.2, 5.0, 0.2), (-1.0, 1.0, 1.0), (-1.0, 1.0, -1.0), (1.0, 1.0, -1.0), (1.0, 1.0, 1.0), (-1.0, -3.0, -1.0), (-1.0, -3.0, 1.0), (1.0, -3.0, 1.0), (1.0, -3.0, -1.0)], [], [(12, 13, 8, 9), (2, 3, 7, 6), (10, 11, 14, 15), (4, 5, 1, 0), (9, 10, 15, 12), (11, 8, 13, 14), (3, 2, 9, 8), (2, 6, 10, 9), (7, 3, 8, 11), (6, 7, 11, 10), (0, 1, 13, 12), (5, 4, 15, 14), (4, 0, 12, 15), (1, 5, 14, 13)])
_uv = me_cube_084.uv_layers.new(name='UVMap')
_uv.uv.foreach_set('vector', [0.375, 0.0, 0.625, 0.0, 0.625, 0.25, 0.375, 0.25, 0.475, 0.35, 0.525, 0.35, 0.525, 0.4, 0.475, 0.4, 0.375, 0.5, 0.625, 0.5, 0.625, 0.75, 0.375, 0.75, 0.475, 0.85, 0.525, 0.85, 0.525, 0.9, 0.475, 0.9, 0.125, 0.5, 0.375, 0.5, 0.375, 0.75, 0.125, 0.75, 0.625, 0.5, 0.875, 0.5, 0.875, 0.75, 0.625, 0.75, 0.525, 0.35, 0.475, 0.35, 0.375, 0.25, 0.625, 0.25, 0.475, 0.35, 0.475, 0.4, 0.375, 0.5, 0.375, 0.25, 0.525, 0.4, 0.525, 0.35, 0.625, 0.25, 0.625, 0.5, 0.475, 0.4, 0.525, 0.4, 0.625, 0.5, 0.375, 0.5, 0.475, 0.9, 0.525, 0.9, 0.625, 1.0, 0.375, 1.0, 0.525, 0.85, 0.475, 0.85, 0.375, 0.75, 0.625, 0.75, 0.475, 0.85, 0.475, 0.9, 0.375, 1.0, 0.375, 0.75, 0.525, 0.9, 0.525, 0.85, 0.625, 0.75, 0.625, 1.0])
me_cube_084.materials.append(mat_lightmaterial)
me_cube_084.use_remesh_fix_poles = True
me_cube_084.use_remesh_preserve_attributes = False
me_cube_084.use_mirror_vertex_groups = False
me_cube_084.update()
me_cube_085 = bpy.data.meshes.new('Cube.085')
me_cube_085.from_pydata([(-0.2, -7.0, -0.2), (-0.2, -7.0, 0.2), (-0.2, 5.0, -0.2), (-0.2, 5.0, 0.2), (0.2, -7.0, -0.2), (0.2, -7.0, 0.2), (0.2, 5.0, -0.2), (0.2, 5.0, 0.2), (-1.0, 1.0, 1.0), (-1.0, 1.0, -1.0), (1.0, 1.0, -1.0), (1.0, 1.0, 1.0), (-1.0, -3.0, -1.0), (-1.0, -3.0, 1.0), (1.0, -3.0, 1.0), (1.0, -3.0, -1.0)], [], [(12, 13, 8, 9), (2, 3, 7, 6), (10, 11, 14, 15), (4, 5, 1, 0), (9, 10, 15, 12), (11, 8, 13, 14), (3, 2, 9, 8), (2, 6, 10, 9), (7, 3, 8, 11), (6, 7, 11, 10), (0, 1, 13, 12), (5, 4, 15, 14), (4, 0, 12, 15), (1, 5, 14, 13)])
_uv = me_cube_085.uv_layers.new(name='UVMap')
_uv.uv.foreach_set('vector', [0.375, 0.0, 0.625, 0.0, 0.625, 0.25, 0.375, 0.25, 0.475, 0.35, 0.525, 0.35, 0.525, 0.4, 0.475, 0.4, 0.375, 0.5, 0.625, 0.5, 0.625, 0.75, 0.375, 0.75, 0.475, 0.85, 0.525, 0.85, 0.525, 0.9, 0.475, 0.9, 0.125, 0.5, 0.375, 0.5, 0.375, 0.75, 0.125, 0.75, 0.625, 0.5, 0.875, 0.5, 0.875, 0.75, 0.625, 0.75, 0.525, 0.35, 0.475, 0.35, 0.375, 0.25, 0.625, 0.25, 0.475, 0.35, 0.475, 0.4, 0.375, 0.5, 0.375, 0.25, 0.525, 0.4, 0.525, 0.35, 0.625, 0.25, 0.625, 0.5, 0.475, 0.4, 0.525, 0.4, 0.625, 0.5, 0.375, 0.5, 0.475, 0.9, 0.525, 0.9, 0.625, 1.0, 0.375, 1.0, 0.525, 0.85, 0.475, 0.85, 0.375, 0.75, 0.625, 0.75, 0.475, 0.85, 0.475, 0.9, 0.375, 1.0, 0.375, 0.75, 0.525, 0.9, 0.525, 0.85, 0.625, 0.75, 0.625, 1.0])
me_cube_085.materials.append(mat_swizzle)
me_cube_085.use_remesh_fix_poles = True
me_cube_085.use_remesh_preserve_attributes = False
me_cube_085.use_mirror_vertex_groups = False
me_cube_085.update()
me_cube_086 = bpy.data.meshes.new('Cube.086')
me_cube_086.from_pydata([(-0.2, -7.0, -0.2), (-0.2, -7.0, 0.2), (-0.2, 5.0, -0.2), (-0.2, 5.0, 0.2), (0.2, -7.0, -0.2), (0.2, -7.0, 0.2), (0.2, 5.0, -0.2), (0.2, 5.0, 0.2), (-1.0, 1.0, 1.0), (-1.0, 1.0, -1.0), (1.0, 1.0, -1.0), (1.0, 1.0, 1.0), (-1.0, -3.0, -1.0), (-1.0, -3.0, 1.0), (1.0, -3.0, 1.0), (1.0, -3.0, -1.0)], [], [(12, 13, 8, 9), (2, 3, 7, 6), (10, 11, 14, 15), (4, 5, 1, 0), (9, 10, 15, 12), (11, 8, 13, 14), (3, 2, 9, 8), (2, 6, 10, 9), (7, 3, 8, 11), (6, 7, 11, 10), (0, 1, 13, 12), (5, 4, 15, 14), (4, 0, 12, 15), (1, 5, 14, 13)])
_uv = me_cube_086.uv_layers.new(name='UVMap')
_uv.uv.foreach_set('vector', [0.375, 0.0, 0.625, 0.0, 0.625, 0.25, 0.375, 0.25, 0.475, 0.35, 0.525, 0.35, 0.525, 0.4, 0.475, 0.4, 0.375, 0.5, 0.625, 0.5, 0.625, 0.75, 0.375, 0.75, 0.475, 0.85, 0.525, 0.85, 0.525, 0.9, 0.475, 0.9, 0.125, 0.5, 0.375, 0.5, 0.375, 0.75, 0.125, 0.75, 0.625, 0.5, 0.875, 0.5, 0.875, 0.75, 0.625, 0.75, 0.525, 0.35, 0.475, 0.35, 0.375, 0.25, 0.625, 0.25, 0.475, 0.35, 0.475, 0.4, 0.375, 0.5, 0.375, 0.25, 0.525, 0.4, 0.525, 0.35, 0.625, 0.25, 0.625, 0.5, 0.475, 0.4, 0.525, 0.4, 0.625, 0.5, 0.375, 0.5, 0.475, 0.9, 0.525, 0.9, 0.625, 1.0, 0.375, 1.0, 0.525, 0.85, 0.475, 0.85, 0.375, 0.75, 0.625, 0.75, 0.475, 0.85, 0.475, 0.9, 0.375, 1.0, 0.375, 0.75, 0.525, 0.9, 0.525, 0.85, 0.625, 0.75, 0.625, 1.0])
me_cube_086.materials.append(mat_lightmaterial)
me_cube_086.use_remesh_fix_poles = True
me_cube_086.use_remesh_preserve_attributes = False
me_cube_086.use_mirror_vertex_groups = False
me_cube_086.update()
me_cube_090 = bpy.data.meshes.new('Cube.090')
me_cube_090.from_pydata([(-0.2, -7.0, -0.2), (-0.2, -7.0, 0.2), (-0.2, 5.0, -0.2), (-0.2, 5.0, 0.2), (0.2, -7.0, -0.2), (0.2, -7.0, 0.2), (0.2, 5.0, -0.2), (0.2, 5.0, 0.2), (-1.0, 1.0, 1.0), (-1.0, 1.0, -1.0), (1.0, 1.0, -1.0), (1.0, 1.0, 1.0), (-1.0, -3.0, -1.0), (-1.0, -3.0, 1.0), (1.0, -3.0, 1.0), (1.0, -3.0, -1.0)], [], [(12, 13, 8, 9), (2, 3, 7, 6), (10, 11, 14, 15), (4, 5, 1, 0), (9, 10, 15, 12), (11, 8, 13, 14), (3, 2, 9, 8), (2, 6, 10, 9), (7, 3, 8, 11), (6, 7, 11, 10), (0, 1, 13, 12), (5, 4, 15, 14), (4, 0, 12, 15), (1, 5, 14, 13)])
_uv = me_cube_090.uv_layers.new(name='UVMap')
_uv.uv.foreach_set('vector', [0.375, 0.0, 0.625, 0.0, 0.625, 0.25, 0.375, 0.25, 0.475, 0.35, 0.525, 0.35, 0.525, 0.4, 0.475, 0.4, 0.375, 0.5, 0.625, 0.5, 0.625, 0.75, 0.375, 0.75, 0.475, 0.85, 0.525, 0.85, 0.525, 0.9, 0.475, 0.9, 0.125, 0.5, 0.375, 0.5, 0.375, 0.75, 0.125, 0.75, 0.625, 0.5, 0.875, 0.5, 0.875, 0.75, 0.625, 0.75, 0.525, 0.35, 0.475, 0.35, 0.375, 0.25, 0.625, 0.25, 0.475, 0.35, 0.475, 0.4, 0.375, 0.5, 0.375, 0.25, 0.525, 0.4, 0.525, 0.35, 0.625, 0.25, 0.625, 0.5, 0.475, 0.4, 0.525, 0.4, 0.625, 0.5, 0.375, 0.5, 0.475, 0.9, 0.525, 0.9, 0.625, 1.0, 0.375, 1.0, 0.525, 0.85, 0.475, 0.85, 0.375, 0.75, 0.625, 0.75, 0.475, 0.85, 0.475, 0.9, 0.375, 1.0, 0.375, 0.75, 0.525, 0.9, 0.525, 0.85, 0.625, 0.75, 0.625, 1.0])
me_cube_090.materials.append(mat_swizzle)
me_cube_090.use_remesh_fix_poles = True
me_cube_090.use_remesh_preserve_attributes = False
me_cube_090.use_mirror_vertex_groups = False
me_cube_090.update()
me_cube_091 = bpy.data.meshes.new('Cube.091')
me_cube_091.from_pydata([(-0.2, -7.0, -0.2), (-0.2, -7.0, 0.2), (-0.2, 5.0, -0.2), (-0.2, 5.0, 0.2), (0.2, -7.0, -0.2), (0.2, -7.0, 0.2), (0.2, 5.0, -0.2), (0.2, 5.0, 0.2), (-1.0, 1.0, 1.0), (-1.0, 1.0, -1.0), (1.0, 1.0, -1.0), (1.0, 1.0, 1.0), (-1.0, -3.0, -1.0), (-1.0, -3.0, 1.0), (1.0, -3.0, 1.0), (1.0, -3.0, -1.0)], [], [(12, 13, 8, 9), (2, 3, 7, 6), (10, 11, 14, 15), (4, 5, 1, 0), (9, 10, 15, 12), (11, 8, 13, 14), (3, 2, 9, 8), (2, 6, 10, 9), (7, 3, 8, 11), (6, 7, 11, 10), (0, 1, 13, 12), (5, 4, 15, 14), (4, 0, 12, 15), (1, 5, 14, 13)])
_uv = me_cube_091.uv_layers.new(name='UVMap')
_uv.uv.foreach_set('vector', [0.375, 0.0, 0.625, 0.0, 0.625, 0.25, 0.375, 0.25, 0.475, 0.35, 0.525, 0.35, 0.525, 0.4, 0.475, 0.4, 0.375, 0.5, 0.625, 0.5, 0.625, 0.75, 0.375, 0.75, 0.475, 0.85, 0.525, 0.85, 0.525, 0.9, 0.475, 0.9, 0.125, 0.5, 0.375, 0.5, 0.375, 0.75, 0.125, 0.75, 0.625, 0.5, 0.875, 0.5, 0.875, 0.75, 0.625, 0.75, 0.525, 0.35, 0.475, 0.35, 0.375, 0.25, 0.625, 0.25, 0.475, 0.35, 0.475, 0.4, 0.375, 0.5, 0.375, 0.25, 0.525, 0.4, 0.525, 0.35, 0.625, 0.25, 0.625, 0.5, 0.475, 0.4, 0.525, 0.4, 0.625, 0.5, 0.375, 0.5, 0.475, 0.9, 0.525, 0.9, 0.625, 1.0, 0.375, 1.0, 0.525, 0.85, 0.475, 0.85, 0.375, 0.75, 0.625, 0.75, 0.475, 0.85, 0.475, 0.9, 0.375, 1.0, 0.375, 0.75, 0.525, 0.9, 0.525, 0.85, 0.625, 0.75, 0.625, 1.0])
me_cube_091.materials.append(mat_lightmaterial)
me_cube_091.use_remesh_fix_poles = True
me_cube_091.use_remesh_preserve_attributes = False
me_cube_091.use_mirror_vertex_groups = False
me_cube_091.update()
me_cube_092 = bpy.data.meshes.new('Cube.092')
me_cube_092.from_pydata([(-0.2, -7.0, -0.2), (-0.2, -7.0, 0.2), (-0.2, 5.0, -0.2), (-0.2, 5.0, 0.2), (0.2, -7.0, -0.2), (0.2, -7.0, 0.2), (0.2, 5.0, -0.2), (0.2, 5.0, 0.2), (-1.0, 1.0, 1.0), (-1.0, 1.0, -1.0), (1.0, 1.0, -1.0), (1.0, 1.0, 1.0), (-1.0, -3.0, -1.0), (-1.0, -3.0, 1.0), (1.0, -3.0, 1.0), (1.0, -3.0, -1.0)], [], [(12, 13, 8, 9), (2, 3, 7, 6), (10, 11, 14, 15), (4, 5, 1, 0), (9, 10, 15, 12), (11, 8, 13, 14), (3, 2, 9, 8), (2, 6, 10, 9), (7, 3, 8, 11), (6, 7, 11, 10), (0, 1, 13, 12), (5, 4, 15, 14), (4, 0, 12, 15), (1, 5, 14, 13)])
_uv = me_cube_092.uv_layers.new(name='UVMap')
_uv.uv.foreach_set('vector', [0.375, 0.0, 0.625, 0.0, 0.625, 0.25, 0.375, 0.25, 0.475, 0.35, 0.525, 0.35, 0.525, 0.4, 0.475, 0.4, 0.375, 0.5, 0.625, 0.5, 0.625, 0.75, 0.375, 0.75, 0.475, 0.85, 0.525, 0.85, 0.525, 0.9, 0.475, 0.9, 0.125, 0.5, 0.375, 0.5, 0.375, 0.75, 0.125, 0.75, 0.625, 0.5, 0.875, 0.5, 0.875, 0.75, 0.625, 0.75, 0.525, 0.35, 0.475, 0.35, 0.375, 0.25, 0.625, 0.25, 0.475, 0.35, 0.475, 0.4, 0.375, 0.5, 0.375, 0.25, 0.525, 0.4, 0.525, 0.35, 0.625, 0.25, 0.625, 0.5, 0.475, 0.4, 0.525, 0.4, 0.625, 0.5, 0.375, 0.5, 0.475, 0.9, 0.525, 0.9, 0.625, 1.0, 0.375, 1.0, 0.525, 0.85, 0.475, 0.85, 0.375, 0.75, 0.625, 0.75, 0.475, 0.85, 0.475, 0.9, 0.375, 1.0, 0.375, 0.75, 0.525, 0.9, 0.525, 0.85, 0.625, 0.75, 0.625, 1.0])
me_cube_092.materials.append(mat_swizzle)
me_cube_092.use_remesh_fix_poles = True
me_cube_092.use_remesh_preserve_attributes = False
me_cube_092.use_mirror_vertex_groups = False
me_cube_092.update()
me_cube_093 = bpy.data.meshes.new('Cube.093')
me_cube_093.from_pydata([(-0.2, -7.0, -0.2), (-0.2, -7.0, 0.2), (-0.2, 5.0, -0.2), (-0.2, 5.0, 0.2), (0.2, -7.0, -0.2), (0.2, -7.0, 0.2), (0.2, 5.0, -0.2), (0.2, 5.0, 0.2), (-1.0, 1.0, 1.0), (-1.0, 1.0, -1.0), (1.0, 1.0, -1.0), (1.0, 1.0, 1.0), (-1.0, -3.0, -1.0), (-1.0, -3.0, 1.0), (1.0, -3.0, 1.0), (1.0, -3.0, -1.0)], [], [(12, 13, 8, 9), (2, 3, 7, 6), (10, 11, 14, 15), (4, 5, 1, 0), (9, 10, 15, 12), (11, 8, 13, 14), (3, 2, 9, 8), (2, 6, 10, 9), (7, 3, 8, 11), (6, 7, 11, 10), (0, 1, 13, 12), (5, 4, 15, 14), (4, 0, 12, 15), (1, 5, 14, 13)])
_uv = me_cube_093.uv_layers.new(name='UVMap')
_uv.uv.foreach_set('vector', [0.375, 0.0, 0.625, 0.0, 0.625, 0.25, 0.375, 0.25, 0.475, 0.35, 0.525, 0.35, 0.525, 0.4, 0.475, 0.4, 0.375, 0.5, 0.625, 0.5, 0.625, 0.75, 0.375, 0.75, 0.475, 0.85, 0.525, 0.85, 0.525, 0.9, 0.475, 0.9, 0.125, 0.5, 0.375, 0.5, 0.375, 0.75, 0.125, 0.75, 0.625, 0.5, 0.875, 0.5, 0.875, 0.75, 0.625, 0.75, 0.525, 0.35, 0.475, 0.35, 0.375, 0.25, 0.625, 0.25, 0.475, 0.35, 0.475, 0.4, 0.375, 0.5, 0.375, 0.25, 0.525, 0.4, 0.525, 0.35, 0.625, 0.25, 0.625, 0.5, 0.475, 0.4, 0.525, 0.4, 0.625, 0.5, 0.375, 0.5, 0.475, 0.9, 0.525, 0.9, 0.625, 1.0, 0.375, 1.0, 0.525, 0.85, 0.475, 0.85, 0.375, 0.75, 0.625, 0.75, 0.475, 0.85, 0.475, 0.9, 0.375, 1.0, 0.375, 0.75, 0.525, 0.9, 0.525, 0.85, 0.625, 0.75, 0.625, 1.0])
me_cube_093.materials.append(mat_lightmaterial)
me_cube_093.use_remesh_fix_poles = True
me_cube_093.use_remesh_preserve_attributes = False
me_cube_093.use_mirror_vertex_groups = False
me_cube_093.update()
me_cube_094 = bpy.data.meshes.new('Cube.094')
me_cube_094.from_pydata([(-0.2, -7.0, -0.2), (-0.2, -7.0, 0.2), (-0.2, 5.0, -0.2), (-0.2, 5.0, 0.2), (0.2, -7.0, -0.2), (0.2, -7.0, 0.2), (0.2, 5.0, -0.2), (0.2, 5.0, 0.2), (-1.0, 1.0, 1.0), (-1.0, 1.0, -1.0), (1.0, 1.0, -1.0), (1.0, 1.0, 1.0), (-1.0, -3.0, -1.0), (-1.0, -3.0, 1.0), (1.0, -3.0, 1.0), (1.0, -3.0, -1.0)], [], [(12, 13, 8, 9), (2, 3, 7, 6), (10, 11, 14, 15), (4, 5, 1, 0), (9, 10, 15, 12), (11, 8, 13, 14), (3, 2, 9, 8), (2, 6, 10, 9), (7, 3, 8, 11), (6, 7, 11, 10), (0, 1, 13, 12), (5, 4, 15, 14), (4, 0, 12, 15), (1, 5, 14, 13)])
_uv = me_cube_094.uv_layers.new(name='UVMap')
_uv.uv.foreach_set('vector', [0.375, 0.0, 0.625, 0.0, 0.625, 0.25, 0.375, 0.25, 0.475, 0.35, 0.525, 0.35, 0.525, 0.4, 0.475, 0.4, 0.375, 0.5, 0.625, 0.5, 0.625, 0.75, 0.375, 0.75, 0.475, 0.85, 0.525, 0.85, 0.525, 0.9, 0.475, 0.9, 0.125, 0.5, 0.375, 0.5, 0.375, 0.75, 0.125, 0.75, 0.625, 0.5, 0.875, 0.5, 0.875, 0.75, 0.625, 0.75, 0.525, 0.35, 0.475, 0.35, 0.375, 0.25, 0.625, 0.25, 0.475, 0.35, 0.475, 0.4, 0.375, 0.5, 0.375, 0.25, 0.525, 0.4, 0.525, 0.35, 0.625, 0.25, 0.625, 0.5, 0.475, 0.4, 0.525, 0.4, 0.625, 0.5, 0.375, 0.5, 0.475, 0.9, 0.525, 0.9, 0.625, 1.0, 0.375, 1.0, 0.525, 0.85, 0.475, 0.85, 0.375, 0.75, 0.625, 0.75, 0.475, 0.85, 0.475, 0.9, 0.375, 1.0, 0.375, 0.75, 0.525, 0.9, 0.525, 0.85, 0.625, 0.75, 0.625, 1.0])
me_cube_094.materials.append(mat_swizzle)
me_cube_094.use_remesh_fix_poles = True
me_cube_094.use_remesh_preserve_attributes = False
me_cube_094.use_mirror_vertex_groups = False
me_cube_094.update()

# ---- objects
ob_cone = bpy.data.objects.new('Cone', me_cone)
ob_cube = bpy.data.objects.new('Cube', me_cube_042)
ob_cube_001 = bpy.data.objects.new('Cube.001', me_cube_044)
ob_cube_002 = bpy.data.objects.new('Cube.002', me_cube_045)
ob_cube_003 = bpy.data.objects.new('Cube.003', me_cube_046)
ob_cube_004 = bpy.data.objects.new('Cube.004', me_cube_047)
ob_cube_005 = bpy.data.objects.new('Cube.005', me_cube_048)
ob_cube_006 = bpy.data.objects.new('Cube.006', me_cube_080)
ob_cube_007 = bpy.data.objects.new('Cube.007', me_cube_081)
ob_cube_008 = bpy.data.objects.new('Cube.008', me_cube_082)
ob_cube_009 = bpy.data.objects.new('Cube.009', me_cube_083)
ob_cube_010 = bpy.data.objects.new('Cube.010', me_cube_084)
ob_cube_011 = bpy.data.objects.new('Cube.011', me_cube_085)
ob_cube_012 = bpy.data.objects.new('Cube.012', me_cube_086)
ob_cube_013 = bpy.data.objects.new('Cube.013', me_cube_090)
ob_cube_014 = bpy.data.objects.new('Cube.014', me_cube_091)
ob_cube_015 = bpy.data.objects.new('Cube.015', me_cube_092)
ob_cube_016 = bpy.data.objects.new('Cube.016', me_cube_093)
ob_cube_017 = bpy.data.objects.new('Cube.017', me_cube_094)
ob_sun = bpy.data.objects.new('Sun', light_sun)
ob_camera = bpy.data.objects.new('Camera', cam_camera)

# ---- transforms, parenting, visibility, modifiers, constraints
ob_cone.location = (0.05148, 1.507, 0.0)
ob_cone.rotation_euler = (1.571, -0.0, -3.142)
ob_cone.lineart.crease_threshold = 0.0
ob_cube.location = (0.05147, 6.907, 0.8)
ob_cube.rotation_euler = (0.3316, -0.0, -3.142)
ob_cube.scale = (0.4, 0.4, 0.4)
ob_cube.lineart.crease_threshold = 0.0
ob_cube_001.location = (-0.6485, 6.307, 0.6)
ob_cube_001.rotation_euler = (0.3316, 0.7854, -3.142)
ob_cube_001.scale = (0.44, 0.44, 0.44)
ob_cube_001.lineart.crease_threshold = 0.0
ob_cube_002.location = (-0.9697, 5.539, -0.08423)
ob_cube_002.rotation_euler = (-2.81, 1.571, 0.0)
ob_cube_002.scale = (0.48, 0.48, 0.48)
ob_cube_002.lineart.crease_threshold = 0.0
ob_cube_003.location = (-0.7297, 4.759, -0.9242)
ob_cube_003.rotation_euler = (0.3316, 2.356, -3.142)
ob_cube_003.scale = (0.528, 0.528, 0.528)
ob_cube_003.lineart.crease_threshold = 0.0
ob_cube_004.location = (0.0501, 5.199, -1.225)
ob_cube_004.rotation_euler = (0.3316, -3.142, -3.142)
ob_cube_004.scale = (0.56, 0.56, 0.56)
ob_cube_004.lineart.crease_threshold = 0.0
ob_cube_005.location = (1.03, 4.239, -0.9455)
ob_cube_005.rotation_euler = (0.3316, -2.356, -3.142)
ob_cube_005.scale = (0.616, 0.616, 0.616)
ob_cube_005.lineart.crease_threshold = 0.0
ob_cube_006.location = (1.48, 3.043, 0.01244)
ob_cube_006.rotation_euler = (-2.81, -1.571, 0.0)
ob_cube_006.scale = (0.672, 0.672, 0.672)
ob_cube_006.lineart.crease_threshold = 0.0
ob_cube_007.location = (1.144, 1.831, 1.188)
ob_cube_007.rotation_euler = (0.3316, -0.7854, -3.142)
ob_cube_007.scale = (0.7392, 0.7392, 0.7392)
ob_cube_007.lineart.crease_threshold = 0.0
ob_cube_008.location = (-0.07295, 0.7063, 1.672)
ob_cube_008.rotation_euler = (0.3316, -0.0, -3.142)
ob_cube_008.scale = (0.8, 0.8, 0.8)
ob_cube_008.lineart.crease_threshold = 0.0
ob_cube_009.location = (-1.473, -0.4937, 1.272)
ob_cube_009.rotation_euler = (0.3316, 0.7854, -3.142)
ob_cube_009.scale = (0.88, 0.88, 0.88)
ob_cube_009.lineart.crease_threshold = 0.0
ob_cube_010.location = (-2.115, -2.031, -0.09615)
ob_cube_010.rotation_euler = (-2.81, 1.571, 0.0)
ob_cube_010.scale = (0.96, 0.96, 0.96)
ob_cube_010.lineart.crease_threshold = 0.0
ob_cube_011.location = (-1.635, -3.591, -1.776)
ob_cube_011.rotation_euler = (0.3316, 2.356, -3.142)
ob_cube_011.scale = (1.056, 1.056, 1.056)
ob_cube_011.lineart.crease_threshold = 0.0
ob_cube_012.location = (-0.0757, -2.71, -2.379)
ob_cube_012.rotation_euler = (0.3316, -3.142, -3.142)
ob_cube_012.scale = (1.12, 1.12, 1.12)
ob_cube_012.lineart.crease_threshold = 0.0
ob_cube_013.location = (1.793, -3.591, -1.807)
ob_cube_013.rotation_euler = (0.3316, 3.927, -3.142)
ob_cube_013.scale = (1.056, 1.056, 1.056)
ob_cube_013.lineart.crease_threshold = 0.0
ob_cube_014.location = (2.296, -2.71, -0.2976)
ob_cube_014.rotation_euler = (-2.81, -1.571, 0.0)
ob_cube_014.scale = (1.12, 1.12, 1.12)
ob_cube_014.lineart.crease_threshold = 0.0
ob_cube_015.location = (1.524, -3.591, 0.8713)
ob_cube_015.rotation_euler = (0.3316, 5.498, 3.089)
ob_cube_015.scale = (1.056, 1.056, 1.056)
ob_cube_015.lineart.crease_threshold = 0.0
ob_cube_016.location = (0.1148, -3.41, 1.224)
ob_cube_016.rotation_euler = (0.3316, 2.384e-07, -3.142)
ob_cube_016.scale = (1.12, 1.12, 1.12)
ob_cube_016.lineart.crease_threshold = 0.0
ob_cube_017.location = (-1.326, -3.591, 0.7713)
ob_cube_017.rotation_euler = (0.2576, 7.067, 3.089)
ob_cube_017.scale = (1.056, 1.056, 1.056)
ob_cube_017.lineart.crease_threshold = 0.0
ob_sun.location = (15.0, 13.0, 18.0)
ob_sun.rotation_euler = (2.079e-08, 1.134, 0.8727)
ob_sun.lineart.crease_threshold = 0.0
ob_camera.location = (0.0, 0.0, 30.0)
ob_camera.lock_rotations_4d = False
ob_camera.empty_display_type = 'ARROWS'
ob_camera.color = (0.0, 0.0, 0.0, 0.0)
ob_camera.hide_viewport = True
ob_camera.display_type = 'WIRE'
ob_camera.lineart.crease_threshold = 0.0

# ---- collection membership
scene.collection.objects.link(ob_cone)
scene.collection.objects.link(ob_cube)
scene.collection.objects.link(ob_cube_001)
scene.collection.objects.link(ob_cube_002)
scene.collection.objects.link(ob_cube_003)
scene.collection.objects.link(ob_cube_004)
scene.collection.objects.link(ob_cube_005)
scene.collection.objects.link(ob_cube_006)
scene.collection.objects.link(ob_cube_007)
scene.collection.objects.link(ob_cube_008)
scene.collection.objects.link(ob_cube_009)
scene.collection.objects.link(ob_cube_010)
scene.collection.objects.link(ob_cube_011)
scene.collection.objects.link(ob_cube_012)
scene.collection.objects.link(ob_cube_013)
scene.collection.objects.link(ob_cube_014)
scene.collection.objects.link(ob_cube_015)
scene.collection.objects.link(ob_cube_016)
scene.collection.objects.link(ob_cube_017)
col_collection_1.objects.link(ob_sun)
col_collection_1.objects.link(ob_camera)

# ---- scene / render settings (as saved in the file)
scene.camera = ob_camera
scene.frame_start = 1; scene.frame_end = 1; scene.frame_set(1)
scene.render.engine = 'BLENDER_EEVEE_NEXT'
scene.render.image_settings.compression = 90
scene.render.resolution_x = 800
scene.render.resolution_y = 800
scene.render.dither_intensity = 0.0
scene.render.film_transparent = True
scene.cycles.use_denoising = False
scene.cycles.samples = 30
scene.cycles.sampling_pattern = 'TABULATED_SOBOL'
scene.cycles.light_sampling_threshold = 0.0
scene.cycles.use_adaptive_sampling = False
scene.cycles.use_light_tree = False
scene.cycles.blur_glossy = 0.0
scene.cycles.max_bounces = 1
scene.cycles.volume_bounces = 1
scene.cycles.pixel_filter_type = 'GAUSSIAN'
scene.cycles.sample_clamp_indirect = 0.0
scene.eevee.taa_render_samples = 70
scene.view_settings.view_transform = 'Standard'
bpy.context.view_layer.update()

